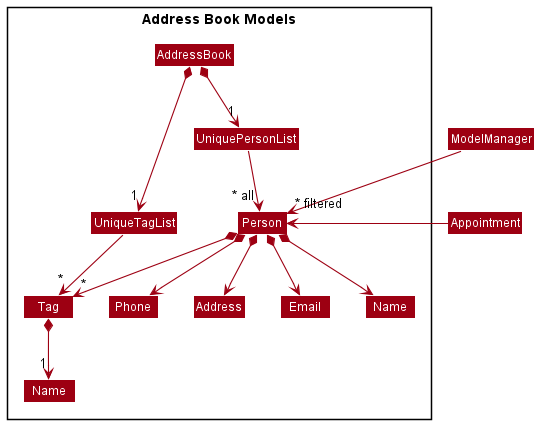

The diagram above was rendered by PlantUML. Its source (embedded in the PNG):
@startuml
!include style.puml
skinparam arrowThickness 1.1
skinparam arrowColor MODEL_COLOR
skinparam classBackgroundColor MODEL_COLOR

Class ModelManager
Class Appointment

Package "Address Book Models" as Model <<Rectangle>>{
Class AddressBook

Class UniquePersonList
Class Person
Class Address
Class Email
Class Name
Class Phone

Class UniqueTagList
Class Tag
Class "  Name  "
}

Class HiddenOutside #FFFFFF


AddressBook *--> "1" UniquePersonList
AddressBook *--> "1" UniqueTagList
UniquePersonList --> "~* all" Person
UniqueTagList --> "~*" Tag
Person *--> Name
Person *--> Phone
Person *--> Email
Person *--> Address
Person *--> "*" Tag
Tag *--> "1" "  Name  "

Name -[hidden]right-> Phone
Phone -[hidden]right-> Address
Address -[hidden]right-> Email

ModelManager -->"~* filtered" Person
Appointment -> Person
@enduml